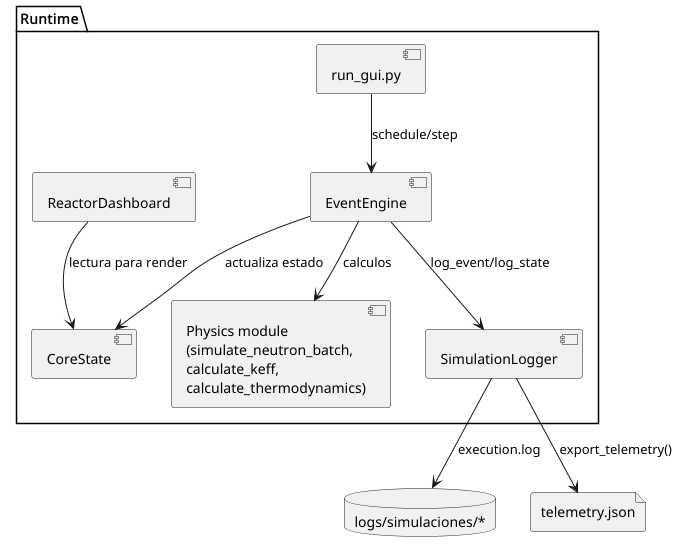

The diagram above was rendered by PlantUML. Its source (embedded in the PNG):
@startuml
skinparam style strictuml
skinparam componentStyle rectangle

package "Runtime" {
  component "run_gui.py" as Runner
  component "EventEngine" as Engine
  component "Physics module\n(simulate_neutron_batch,\ncalculate_keff,\ncalculate_thermodynamics)" as Physics
  component "CoreState" as State
  component "ReactorDashboard" as Dashboard
  component "SimulationLogger" as Logger
}

database "logs/simulaciones/*" as Logs
file "telemetry.json" as Telemetry

Runner --> Engine : schedule/step
Engine --> Physics : calculos
Engine --> State : actualiza estado
Dashboard --> State : lectura para render
Engine --> Logger : log_event/log_state
Logger --> Logs : execution.log
Logger --> Telemetry : export_telemetry()

@enduml